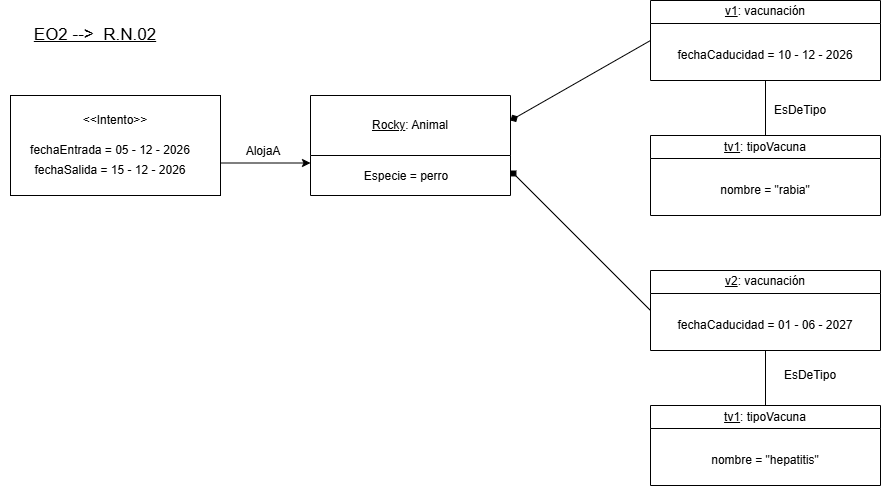

The diagram above was exported from draw.io. Its source (the exported page's mxGraphModel, read from the mxfile embedded in the PNG):
<mxGraphModel dx="1256" dy="763" grid="1" gridSize="10" guides="1" tooltips="1" connect="1" arrows="1" fold="1" page="1" pageScale="1" pageWidth="827" pageHeight="1169" math="0" shadow="0">
  <root>
    <mxCell id="0" />
    <mxCell id="1" parent="0" />
    <mxCell id="ShCgYjpqELhMkSIu4wMc-3" parent="1" style="rounded=0;whiteSpace=wrap;html=1;" value="" vertex="1">
      <mxGeometry height="100" width="210" x="20" y="135" as="geometry" />
    </mxCell>
    <mxCell id="ShCgYjpqELhMkSIu4wMc-5" parent="1" style="text;html=1;whiteSpace=wrap;strokeColor=none;fillColor=none;align=center;verticalAlign=middle;rounded=0;" value="&amp;lt;&amp;lt;Intento&amp;gt;&amp;gt;" vertex="1">
      <mxGeometry height="30" width="60" x="95" y="145" as="geometry" />
    </mxCell>
    <mxCell id="ShCgYjpqELhMkSIu4wMc-6" parent="1" style="text;html=1;whiteSpace=wrap;strokeColor=none;fillColor=none;align=center;verticalAlign=middle;rounded=0;" value="fechaEntrada = 05 - 12 - 2026" vertex="1">
      <mxGeometry height="30" width="220" x="10" y="175" as="geometry" />
    </mxCell>
    <mxCell id="ShCgYjpqELhMkSIu4wMc-7" parent="1" style="text;html=1;whiteSpace=wrap;strokeColor=none;fillColor=none;align=center;verticalAlign=middle;rounded=0;" value="fechaSalida = 15 - 12 - 2026" vertex="1">
      <mxGeometry height="30" width="220" x="10" y="195" as="geometry" />
    </mxCell>
    <mxCell id="ShCgYjpqELhMkSIu4wMc-10" parent="1" style="text;html=1;whiteSpace=wrap;strokeColor=none;fillColor=none;align=center;verticalAlign=middle;rounded=0;" value="AlojaA" vertex="1">
      <mxGeometry height="30" width="60" x="243" y="176" as="geometry" />
    </mxCell>
    <mxCell id="ShCgYjpqELhMkSIu4wMc-18" parent="1" style="swimlane;whiteSpace=wrap;html=1;startSize=60;" value="&lt;span style=&quot;font-weight: normal;&quot;&gt;&lt;u&gt;Rocky&lt;/u&gt;: Animal&lt;/span&gt;" vertex="1">
      <mxGeometry height="100" width="200" x="320" y="135" as="geometry" />
    </mxCell>
    <mxCell id="ShCgYjpqELhMkSIu4wMc-19" parent="ShCgYjpqELhMkSIu4wMc-18" style="text;html=1;whiteSpace=wrap;strokeColor=none;fillColor=none;align=center;verticalAlign=middle;rounded=0;" value="Especie = perro" vertex="1">
      <mxGeometry height="30" width="110" x="41" y="66" as="geometry" />
    </mxCell>
    <mxCell id="ShCgYjpqELhMkSIu4wMc-21" edge="1" parent="1" source="ShCgYjpqELhMkSIu4wMc-7" style="endArrow=classic;html=1;rounded=0;defaultLabelBackgroundColor=page;exitX=1;exitY=0.25;exitDx=0;exitDy=0;" value="">
      <mxGeometry height="50" relative="1" width="50" as="geometry">
        <mxPoint x="320" y="202.5" as="targetPoint" />
      </mxGeometry>
    </mxCell>
    <mxCell id="ShCgYjpqELhMkSIu4wMc-22" parent="1" style="text;html=1;whiteSpace=wrap;strokeColor=none;fillColor=none;align=center;verticalAlign=middle;rounded=0;" value="&lt;u style=&quot;&quot;&gt;&lt;font style=&quot;font-size: 17px;&quot;&gt;EO2 --&amp;gt;&amp;nbsp; R.N.02&lt;/font&gt;&lt;/u&gt;" vertex="1">
      <mxGeometry height="30" width="170" x="20" y="60" as="geometry" />
    </mxCell>
    <mxCell id="ShCgYjpqELhMkSIu4wMc-24" parent="1" style="swimlane;whiteSpace=wrap;html=1;" value="&lt;span style=&quot;font-weight: normal;&quot;&gt;&lt;u&gt;v1&lt;/u&gt;: vacunación&lt;/span&gt;" vertex="1">
      <mxGeometry height="80" width="230" x="660" y="40" as="geometry" />
    </mxCell>
    <mxCell id="ShCgYjpqELhMkSIu4wMc-25" parent="ShCgYjpqELhMkSIu4wMc-24" style="text;html=1;whiteSpace=wrap;strokeColor=none;fillColor=none;align=center;verticalAlign=middle;rounded=0;" value="fechaCaducidad = 10 - 12 - 2026" vertex="1">
      <mxGeometry height="30" width="180" x="25" y="40" as="geometry" />
    </mxCell>
    <mxCell id="ShCgYjpqELhMkSIu4wMc-26" parent="1" style="swimlane;whiteSpace=wrap;html=1;" value="&lt;span style=&quot;font-weight: normal;&quot;&gt;&lt;u&gt;tv1&lt;/u&gt;: tipoVacuna&lt;/span&gt;" vertex="1">
      <mxGeometry height="80" width="230" x="660" y="175" as="geometry" />
    </mxCell>
    <mxCell id="ShCgYjpqELhMkSIu4wMc-27" parent="ShCgYjpqELhMkSIu4wMc-26" style="text;html=1;whiteSpace=wrap;strokeColor=none;fillColor=none;align=center;verticalAlign=middle;rounded=0;" value="nombre = &quot;rabia&quot;" vertex="1">
      <mxGeometry height="30" width="180" x="25" y="40" as="geometry" />
    </mxCell>
    <mxCell id="ShCgYjpqELhMkSIu4wMc-28" parent="1" style="swimlane;whiteSpace=wrap;html=1;" value="&lt;span style=&quot;font-weight: normal;&quot;&gt;&lt;u&gt;v2&lt;/u&gt;: vacunación&lt;/span&gt;" vertex="1">
      <mxGeometry height="80" width="230" x="660" y="310" as="geometry" />
    </mxCell>
    <mxCell id="ShCgYjpqELhMkSIu4wMc-29" parent="ShCgYjpqELhMkSIu4wMc-28" style="text;html=1;whiteSpace=wrap;strokeColor=none;fillColor=none;align=center;verticalAlign=middle;rounded=0;" value="fechaCaducidad = 01 - 06 - 2027" vertex="1">
      <mxGeometry height="30" width="180" x="25" y="40" as="geometry" />
    </mxCell>
    <mxCell id="ShCgYjpqELhMkSIu4wMc-30" parent="1" style="swimlane;whiteSpace=wrap;html=1;" value="&lt;span style=&quot;font-weight: normal;&quot;&gt;&lt;u&gt;tv1&lt;/u&gt;: tipoVacuna&lt;/span&gt;" vertex="1">
      <mxGeometry height="80" width="230" x="660" y="445" as="geometry" />
    </mxCell>
    <mxCell id="ShCgYjpqELhMkSIu4wMc-31" parent="ShCgYjpqELhMkSIu4wMc-30" style="text;html=1;whiteSpace=wrap;strokeColor=none;fillColor=none;align=center;verticalAlign=middle;rounded=0;" value="nombre = &quot;hepatitis&quot;" vertex="1">
      <mxGeometry height="30" width="180" x="25" y="40" as="geometry" />
    </mxCell>
    <mxCell id="ShCgYjpqELhMkSIu4wMc-32" edge="1" parent="1" source="ShCgYjpqELhMkSIu4wMc-24" style="endArrow=diamond;html=1;rounded=0;defaultLabelBackgroundColor=page;exitX=0;exitY=0.5;exitDx=0;exitDy=0;entryX=1;entryY=0.25;entryDx=0;entryDy=0;endFill=1;strokeWidth=1;" target="ShCgYjpqELhMkSIu4wMc-18" value="">
      <mxGeometry height="50" relative="1" width="50" as="geometry">
        <mxPoint x="600" y="310" as="sourcePoint" />
        <mxPoint x="650" y="260" as="targetPoint" />
      </mxGeometry>
    </mxCell>
    <mxCell id="ShCgYjpqELhMkSIu4wMc-33" edge="1" parent="1" source="ShCgYjpqELhMkSIu4wMc-28" style="endArrow=diamond;html=1;rounded=0;defaultLabelBackgroundColor=page;exitX=0;exitY=0.5;exitDx=0;exitDy=0;entryX=1;entryY=0.75;entryDx=0;entryDy=0;endFill=1;" target="ShCgYjpqELhMkSIu4wMc-18" value="">
      <mxGeometry height="50" relative="1" width="50" as="geometry">
        <mxPoint x="730" y="110" as="sourcePoint" />
        <mxPoint x="590" y="190" as="targetPoint" />
      </mxGeometry>
    </mxCell>
    <mxCell id="ShCgYjpqELhMkSIu4wMc-34" edge="1" parent="1" source="ShCgYjpqELhMkSIu4wMc-26" style="endArrow=none;html=1;rounded=0;defaultLabelBackgroundColor=page;entryX=0.5;entryY=1;entryDx=0;entryDy=0;exitX=0.5;exitY=0;exitDx=0;exitDy=0;" target="ShCgYjpqELhMkSIu4wMc-24" value="">
      <mxGeometry height="50" relative="1" width="50" as="geometry">
        <mxPoint x="600" y="310" as="sourcePoint" />
        <mxPoint x="650" y="260" as="targetPoint" />
      </mxGeometry>
    </mxCell>
    <mxCell id="ShCgYjpqELhMkSIu4wMc-35" parent="1" style="text;html=1;whiteSpace=wrap;strokeColor=none;fillColor=none;align=center;verticalAlign=middle;rounded=0;" value="EsDeTipo" vertex="1">
      <mxGeometry height="30" width="60" x="780" y="135" as="geometry" />
    </mxCell>
    <mxCell id="ShCgYjpqELhMkSIu4wMc-36" parent="1" style="text;html=1;whiteSpace=wrap;strokeColor=none;fillColor=none;align=center;verticalAlign=middle;rounded=0;" value="EsDeTipo" vertex="1">
      <mxGeometry height="30" width="60" x="790" y="400" as="geometry" />
    </mxCell>
    <mxCell id="ShCgYjpqELhMkSIu4wMc-37" edge="1" parent="1" source="ShCgYjpqELhMkSIu4wMc-30" style="endArrow=none;html=1;rounded=0;defaultLabelBackgroundColor=page;entryX=0.5;entryY=1;entryDx=0;entryDy=0;exitX=0.5;exitY=0;exitDx=0;exitDy=0;" target="ShCgYjpqELhMkSIu4wMc-28" value="">
      <mxGeometry height="50" relative="1" width="50" as="geometry">
        <mxPoint x="600" y="310" as="sourcePoint" />
        <mxPoint x="650" y="260" as="targetPoint" />
      </mxGeometry>
    </mxCell>
  </root>
</mxGraphModel>